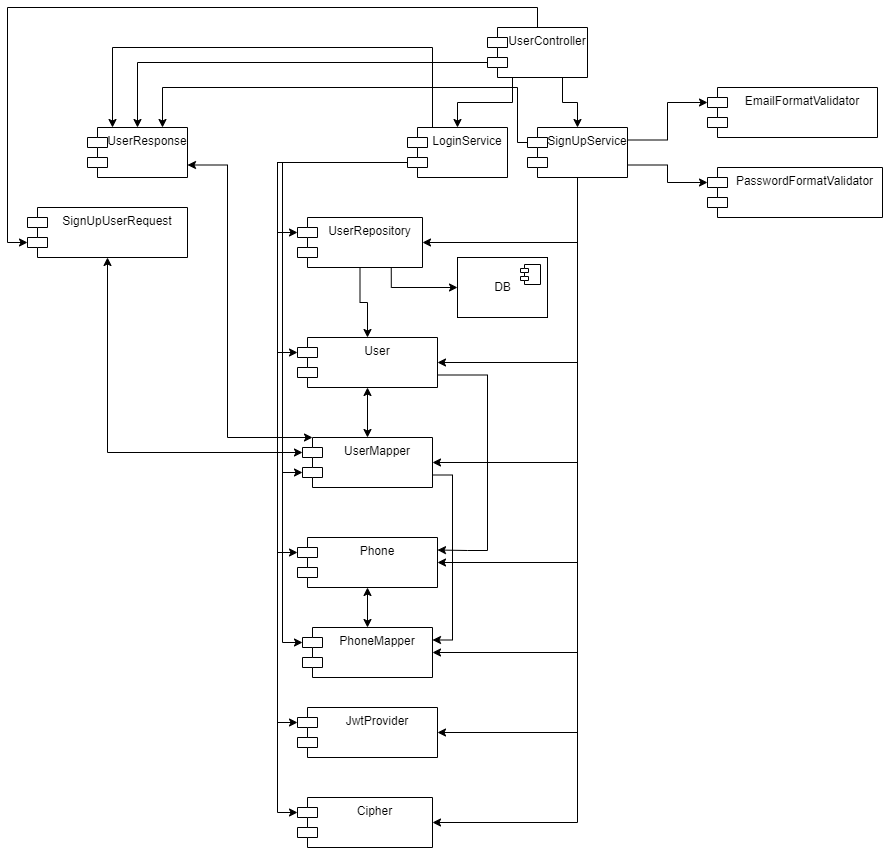

The diagram above was exported from draw.io. Its source (the exported page's mxGraphModel, read from the mxfile embedded in the PNG):
<mxGraphModel dx="2097" dy="654" grid="1" gridSize="10" guides="1" tooltips="1" connect="1" arrows="1" fold="1" page="1" pageScale="1" pageWidth="850" pageHeight="1100" background="none" math="0" shadow="0">
  <root>
    <mxCell id="0" />
    <mxCell id="1" parent="0" />
    <mxCell id="iJi6tC4spZc8MOrelhHx-19" style="edgeStyle=orthogonalEdgeStyle;rounded=0;orthogonalLoop=1;jettySize=auto;html=1;exitX=0.5;exitY=1;exitDx=0;exitDy=0;entryX=1;entryY=0.5;entryDx=0;entryDy=0;" parent="1" source="7cM9e6WUbStxpGmeuZec-35" target="7cM9e6WUbStxpGmeuZec-38" edge="1">
      <mxGeometry relative="1" as="geometry" />
    </mxCell>
    <mxCell id="iJi6tC4spZc8MOrelhHx-20" style="edgeStyle=orthogonalEdgeStyle;rounded=0;orthogonalLoop=1;jettySize=auto;html=1;exitX=0.5;exitY=1;exitDx=0;exitDy=0;entryX=1;entryY=0.5;entryDx=0;entryDy=0;" parent="1" source="7cM9e6WUbStxpGmeuZec-35" target="7cM9e6WUbStxpGmeuZec-44" edge="1">
      <mxGeometry relative="1" as="geometry" />
    </mxCell>
    <mxCell id="iJi6tC4spZc8MOrelhHx-21" style="edgeStyle=orthogonalEdgeStyle;rounded=0;orthogonalLoop=1;jettySize=auto;html=1;exitX=0.5;exitY=1;exitDx=0;exitDy=0;entryX=1;entryY=0.5;entryDx=0;entryDy=0;" parent="1" source="7cM9e6WUbStxpGmeuZec-35" target="7cM9e6WUbStxpGmeuZec-45" edge="1">
      <mxGeometry relative="1" as="geometry" />
    </mxCell>
    <mxCell id="iJi6tC4spZc8MOrelhHx-22" style="edgeStyle=orthogonalEdgeStyle;rounded=0;orthogonalLoop=1;jettySize=auto;html=1;exitX=0.5;exitY=1;exitDx=0;exitDy=0;entryX=1;entryY=0.5;entryDx=0;entryDy=0;" parent="1" source="7cM9e6WUbStxpGmeuZec-35" target="7cM9e6WUbStxpGmeuZec-43" edge="1">
      <mxGeometry relative="1" as="geometry" />
    </mxCell>
    <mxCell id="iJi6tC4spZc8MOrelhHx-23" style="edgeStyle=orthogonalEdgeStyle;rounded=0;orthogonalLoop=1;jettySize=auto;html=1;exitX=0.5;exitY=1;exitDx=0;exitDy=0;entryX=1;entryY=0.5;entryDx=0;entryDy=0;" parent="1" source="7cM9e6WUbStxpGmeuZec-35" target="7cM9e6WUbStxpGmeuZec-41" edge="1">
      <mxGeometry relative="1" as="geometry" />
    </mxCell>
    <mxCell id="iJi6tC4spZc8MOrelhHx-28" style="edgeStyle=orthogonalEdgeStyle;rounded=0;orthogonalLoop=1;jettySize=auto;html=1;exitX=0.5;exitY=1;exitDx=0;exitDy=0;entryX=1;entryY=0.5;entryDx=0;entryDy=0;" parent="1" source="7cM9e6WUbStxpGmeuZec-35" target="iJi6tC4spZc8MOrelhHx-24" edge="1">
      <mxGeometry relative="1" as="geometry" />
    </mxCell>
    <mxCell id="iJi6tC4spZc8MOrelhHx-29" style="edgeStyle=orthogonalEdgeStyle;rounded=0;orthogonalLoop=1;jettySize=auto;html=1;exitX=0.5;exitY=1;exitDx=0;exitDy=0;entryX=1;entryY=0.5;entryDx=0;entryDy=0;" parent="1" source="7cM9e6WUbStxpGmeuZec-35" target="iJi6tC4spZc8MOrelhHx-25" edge="1">
      <mxGeometry relative="1" as="geometry" />
    </mxCell>
    <mxCell id="iJi6tC4spZc8MOrelhHx-38" style="edgeStyle=orthogonalEdgeStyle;rounded=0;orthogonalLoop=1;jettySize=auto;html=1;exitX=1;exitY=0.25;exitDx=0;exitDy=0;entryX=0;entryY=0;entryDx=0;entryDy=15;entryPerimeter=0;startArrow=none;startFill=0;" parent="1" source="7cM9e6WUbStxpGmeuZec-35" target="7cM9e6WUbStxpGmeuZec-40" edge="1">
      <mxGeometry relative="1" as="geometry" />
    </mxCell>
    <mxCell id="iJi6tC4spZc8MOrelhHx-39" style="edgeStyle=orthogonalEdgeStyle;rounded=0;orthogonalLoop=1;jettySize=auto;html=1;exitX=1;exitY=0.75;exitDx=0;exitDy=0;entryX=0;entryY=0;entryDx=0;entryDy=15;entryPerimeter=0;startArrow=none;startFill=0;" parent="1" source="7cM9e6WUbStxpGmeuZec-35" target="7cM9e6WUbStxpGmeuZec-42" edge="1">
      <mxGeometry relative="1" as="geometry" />
    </mxCell>
    <mxCell id="iJi6tC4spZc8MOrelhHx-53" style="edgeStyle=orthogonalEdgeStyle;rounded=0;orthogonalLoop=1;jettySize=auto;html=1;exitX=0;exitY=0;exitDx=0;exitDy=15;exitPerimeter=0;entryX=0.75;entryY=0;entryDx=0;entryDy=0;startArrow=none;startFill=0;" parent="1" source="7cM9e6WUbStxpGmeuZec-35" target="iJi6tC4spZc8MOrelhHx-48" edge="1">
      <mxGeometry relative="1" as="geometry">
        <Array as="points">
          <mxPoint x="310" y="195" />
          <mxPoint x="310" y="140" />
          <mxPoint x="-45" y="140" />
        </Array>
      </mxGeometry>
    </mxCell>
    <mxCell id="7cM9e6WUbStxpGmeuZec-35" value="SignUpService" style="shape=module;align=left;spacingLeft=20;align=center;verticalAlign=top;" parent="1" vertex="1">
      <mxGeometry x="320" y="180" width="100" height="50" as="geometry" />
    </mxCell>
    <mxCell id="iJi6tC4spZc8MOrelhHx-11" style="edgeStyle=orthogonalEdgeStyle;rounded=0;orthogonalLoop=1;jettySize=auto;html=1;exitX=0.75;exitY=1;exitDx=0;exitDy=0;entryX=0.5;entryY=0;entryDx=0;entryDy=0;" parent="1" source="7cM9e6WUbStxpGmeuZec-37" target="7cM9e6WUbStxpGmeuZec-35" edge="1">
      <mxGeometry relative="1" as="geometry" />
    </mxCell>
    <mxCell id="iJi6tC4spZc8MOrelhHx-12" style="edgeStyle=orthogonalEdgeStyle;rounded=0;orthogonalLoop=1;jettySize=auto;html=1;exitX=0.25;exitY=1;exitDx=0;exitDy=0;entryX=0.5;entryY=0;entryDx=0;entryDy=0;" parent="1" source="7cM9e6WUbStxpGmeuZec-37" target="7cM9e6WUbStxpGmeuZec-46" edge="1">
      <mxGeometry relative="1" as="geometry" />
    </mxCell>
    <mxCell id="iJi6tC4spZc8MOrelhHx-50" style="edgeStyle=orthogonalEdgeStyle;rounded=0;orthogonalLoop=1;jettySize=auto;html=1;exitX=0.5;exitY=0;exitDx=0;exitDy=0;entryX=0;entryY=0;entryDx=0;entryDy=35;entryPerimeter=0;startArrow=none;startFill=0;" parent="1" source="7cM9e6WUbStxpGmeuZec-37" target="iJi6tC4spZc8MOrelhHx-49" edge="1">
      <mxGeometry relative="1" as="geometry" />
    </mxCell>
    <mxCell id="iJi6tC4spZc8MOrelhHx-51" style="edgeStyle=orthogonalEdgeStyle;rounded=0;orthogonalLoop=1;jettySize=auto;html=1;exitX=0;exitY=0;exitDx=0;exitDy=35;exitPerimeter=0;entryX=0.5;entryY=0;entryDx=0;entryDy=0;startArrow=none;startFill=0;" parent="1" source="7cM9e6WUbStxpGmeuZec-37" target="iJi6tC4spZc8MOrelhHx-48" edge="1">
      <mxGeometry relative="1" as="geometry" />
    </mxCell>
    <mxCell id="7cM9e6WUbStxpGmeuZec-37" value="UserController" style="shape=module;align=left;spacingLeft=20;align=center;verticalAlign=top;" parent="1" vertex="1">
      <mxGeometry x="280" y="80" width="100" height="50" as="geometry" />
    </mxCell>
    <mxCell id="iJi6tC4spZc8MOrelhHx-36" style="edgeStyle=orthogonalEdgeStyle;rounded=0;orthogonalLoop=1;jettySize=auto;html=1;exitX=0.5;exitY=1;exitDx=0;exitDy=0;entryX=0.5;entryY=0;entryDx=0;entryDy=0;startArrow=none;startFill=0;" parent="1" source="7cM9e6WUbStxpGmeuZec-38" target="iJi6tC4spZc8MOrelhHx-24" edge="1">
      <mxGeometry relative="1" as="geometry" />
    </mxCell>
    <mxCell id="iJi6tC4spZc8MOrelhHx-43" style="edgeStyle=orthogonalEdgeStyle;rounded=0;orthogonalLoop=1;jettySize=auto;html=1;exitX=0.75;exitY=1;exitDx=0;exitDy=0;entryX=0;entryY=0.5;entryDx=0;entryDy=0;startArrow=none;startFill=0;" parent="1" source="7cM9e6WUbStxpGmeuZec-38" target="iJi6tC4spZc8MOrelhHx-40" edge="1">
      <mxGeometry relative="1" as="geometry" />
    </mxCell>
    <mxCell id="7cM9e6WUbStxpGmeuZec-38" value="UserRepository" style="shape=module;align=left;spacingLeft=20;align=center;verticalAlign=top;" parent="1" vertex="1">
      <mxGeometry x="90" y="270" width="125" height="50" as="geometry" />
    </mxCell>
    <mxCell id="7cM9e6WUbStxpGmeuZec-40" value="EmailFormatValidator" style="shape=module;align=left;spacingLeft=20;align=center;verticalAlign=top;" parent="1" vertex="1">
      <mxGeometry x="500" y="140" width="170" height="50" as="geometry" />
    </mxCell>
    <mxCell id="7cM9e6WUbStxpGmeuZec-41" value="JwtProvider" style="shape=module;align=left;spacingLeft=20;align=center;verticalAlign=top;" parent="1" vertex="1">
      <mxGeometry x="90" y="760" width="140" height="50" as="geometry" />
    </mxCell>
    <mxCell id="7cM9e6WUbStxpGmeuZec-42" value="PasswordFormatValidator" style="shape=module;align=left;spacingLeft=20;align=center;verticalAlign=top;" parent="1" vertex="1">
      <mxGeometry x="500" y="220" width="175" height="50" as="geometry" />
    </mxCell>
    <mxCell id="7cM9e6WUbStxpGmeuZec-43" value="Cipher" style="shape=module;align=left;spacingLeft=20;align=center;verticalAlign=top;" parent="1" vertex="1">
      <mxGeometry x="90" y="850" width="135" height="50" as="geometry" />
    </mxCell>
    <mxCell id="iJi6tC4spZc8MOrelhHx-31" style="edgeStyle=orthogonalEdgeStyle;rounded=0;orthogonalLoop=1;jettySize=auto;html=1;exitX=1;exitY=0.75;exitDx=0;exitDy=0;entryX=1;entryY=0.25;entryDx=0;entryDy=0;startArrow=none;startFill=0;strokeColor=#000000;" parent="1" source="7cM9e6WUbStxpGmeuZec-44" target="7cM9e6WUbStxpGmeuZec-45" edge="1">
      <mxGeometry relative="1" as="geometry" />
    </mxCell>
    <mxCell id="kAI-bVlIP1oCpZcTPTDp-2" style="edgeStyle=orthogonalEdgeStyle;rounded=0;orthogonalLoop=1;jettySize=auto;html=1;exitX=0.5;exitY=0;exitDx=0;exitDy=0;entryX=0.5;entryY=1;entryDx=0;entryDy=0;startArrow=classic;startFill=1;" parent="1" source="7cM9e6WUbStxpGmeuZec-44" target="iJi6tC4spZc8MOrelhHx-24" edge="1">
      <mxGeometry relative="1" as="geometry" />
    </mxCell>
    <mxCell id="7cM9e6WUbStxpGmeuZec-44" value="UserMapper" style="shape=module;align=left;spacingLeft=20;align=center;verticalAlign=top;" parent="1" vertex="1">
      <mxGeometry x="95" y="490" width="130" height="50" as="geometry" />
    </mxCell>
    <mxCell id="7cM9e6WUbStxpGmeuZec-45" value="PhoneMapper" style="shape=module;align=left;spacingLeft=20;align=center;verticalAlign=top;" parent="1" vertex="1">
      <mxGeometry x="95" y="680" width="130" height="50" as="geometry" />
    </mxCell>
    <mxCell id="iJi6tC4spZc8MOrelhHx-13" style="edgeStyle=orthogonalEdgeStyle;rounded=0;orthogonalLoop=1;jettySize=auto;html=1;entryX=0;entryY=0;entryDx=0;entryDy=15;entryPerimeter=0;exitX=0;exitY=0;exitDx=0;exitDy=35;exitPerimeter=0;" parent="1" source="7cM9e6WUbStxpGmeuZec-46" target="7cM9e6WUbStxpGmeuZec-38" edge="1">
      <mxGeometry relative="1" as="geometry" />
    </mxCell>
    <mxCell id="iJi6tC4spZc8MOrelhHx-14" style="edgeStyle=orthogonalEdgeStyle;rounded=0;orthogonalLoop=1;jettySize=auto;html=1;entryX=0;entryY=0;entryDx=0;entryDy=35;entryPerimeter=0;exitX=0;exitY=0;exitDx=0;exitDy=35;exitPerimeter=0;" parent="1" source="7cM9e6WUbStxpGmeuZec-46" target="7cM9e6WUbStxpGmeuZec-44" edge="1">
      <mxGeometry relative="1" as="geometry" />
    </mxCell>
    <mxCell id="iJi6tC4spZc8MOrelhHx-15" style="edgeStyle=orthogonalEdgeStyle;rounded=0;orthogonalLoop=1;jettySize=auto;html=1;exitX=0;exitY=0;exitDx=0;exitDy=35;exitPerimeter=0;entryX=0;entryY=0;entryDx=0;entryDy=15;entryPerimeter=0;" parent="1" source="7cM9e6WUbStxpGmeuZec-46" target="7cM9e6WUbStxpGmeuZec-45" edge="1">
      <mxGeometry relative="1" as="geometry" />
    </mxCell>
    <mxCell id="iJi6tC4spZc8MOrelhHx-16" style="edgeStyle=orthogonalEdgeStyle;rounded=0;orthogonalLoop=1;jettySize=auto;html=1;exitX=0;exitY=0;exitDx=0;exitDy=35;exitPerimeter=0;entryX=0;entryY=0;entryDx=0;entryDy=15;entryPerimeter=0;" parent="1" source="7cM9e6WUbStxpGmeuZec-46" target="7cM9e6WUbStxpGmeuZec-43" edge="1">
      <mxGeometry relative="1" as="geometry" />
    </mxCell>
    <mxCell id="iJi6tC4spZc8MOrelhHx-17" style="edgeStyle=orthogonalEdgeStyle;rounded=0;orthogonalLoop=1;jettySize=auto;html=1;exitX=0;exitY=0;exitDx=0;exitDy=35;exitPerimeter=0;entryX=0;entryY=0;entryDx=0;entryDy=15;entryPerimeter=0;" parent="1" source="7cM9e6WUbStxpGmeuZec-46" target="7cM9e6WUbStxpGmeuZec-41" edge="1">
      <mxGeometry relative="1" as="geometry" />
    </mxCell>
    <mxCell id="iJi6tC4spZc8MOrelhHx-26" style="edgeStyle=orthogonalEdgeStyle;rounded=0;orthogonalLoop=1;jettySize=auto;html=1;exitX=0;exitY=0;exitDx=0;exitDy=35;exitPerimeter=0;entryX=0;entryY=0;entryDx=0;entryDy=15;entryPerimeter=0;" parent="1" source="7cM9e6WUbStxpGmeuZec-46" target="iJi6tC4spZc8MOrelhHx-24" edge="1">
      <mxGeometry relative="1" as="geometry" />
    </mxCell>
    <mxCell id="iJi6tC4spZc8MOrelhHx-27" style="edgeStyle=orthogonalEdgeStyle;rounded=0;orthogonalLoop=1;jettySize=auto;html=1;exitX=0;exitY=0;exitDx=0;exitDy=35;exitPerimeter=0;entryX=0;entryY=0;entryDx=0;entryDy=15;entryPerimeter=0;" parent="1" source="7cM9e6WUbStxpGmeuZec-46" target="iJi6tC4spZc8MOrelhHx-25" edge="1">
      <mxGeometry relative="1" as="geometry" />
    </mxCell>
    <mxCell id="iJi6tC4spZc8MOrelhHx-54" style="edgeStyle=orthogonalEdgeStyle;rounded=0;orthogonalLoop=1;jettySize=auto;html=1;exitX=0.25;exitY=0;exitDx=0;exitDy=0;startArrow=none;startFill=0;entryX=0.25;entryY=0;entryDx=0;entryDy=0;" parent="1" source="7cM9e6WUbStxpGmeuZec-46" target="iJi6tC4spZc8MOrelhHx-48" edge="1">
      <mxGeometry relative="1" as="geometry">
        <Array as="points">
          <mxPoint x="225" y="100" />
          <mxPoint x="-95" y="100" />
        </Array>
      </mxGeometry>
    </mxCell>
    <mxCell id="7cM9e6WUbStxpGmeuZec-46" value="LoginService" style="shape=module;align=left;spacingLeft=20;align=center;verticalAlign=top;" parent="1" vertex="1">
      <mxGeometry x="200" y="180" width="100" height="50" as="geometry" />
    </mxCell>
    <mxCell id="iJi6tC4spZc8MOrelhHx-32" style="edgeStyle=orthogonalEdgeStyle;rounded=0;orthogonalLoop=1;jettySize=auto;html=1;exitX=1;exitY=0.75;exitDx=0;exitDy=0;entryX=1;entryY=0.25;entryDx=0;entryDy=0;" parent="1" source="iJi6tC4spZc8MOrelhHx-24" target="iJi6tC4spZc8MOrelhHx-25" edge="1">
      <mxGeometry relative="1" as="geometry">
        <Array as="points">
          <mxPoint x="280" y="428" />
          <mxPoint x="280" y="603" />
          <mxPoint x="260" y="603" />
        </Array>
      </mxGeometry>
    </mxCell>
    <mxCell id="iJi6tC4spZc8MOrelhHx-24" value="User" style="shape=module;align=left;spacingLeft=20;align=center;verticalAlign=top;" parent="1" vertex="1">
      <mxGeometry x="90" y="390" width="140" height="50" as="geometry" />
    </mxCell>
    <mxCell id="kAI-bVlIP1oCpZcTPTDp-3" style="edgeStyle=orthogonalEdgeStyle;rounded=0;orthogonalLoop=1;jettySize=auto;html=1;exitX=0.5;exitY=1;exitDx=0;exitDy=0;entryX=0.5;entryY=0;entryDx=0;entryDy=0;startArrow=classic;startFill=1;" parent="1" source="iJi6tC4spZc8MOrelhHx-25" target="7cM9e6WUbStxpGmeuZec-45" edge="1">
      <mxGeometry relative="1" as="geometry" />
    </mxCell>
    <mxCell id="iJi6tC4spZc8MOrelhHx-25" value="Phone" style="shape=module;align=left;spacingLeft=20;align=center;verticalAlign=top;" parent="1" vertex="1">
      <mxGeometry x="90" y="590" width="140" height="50" as="geometry" />
    </mxCell>
    <mxCell id="iJi6tC4spZc8MOrelhHx-40" value="DB" style="html=1;dropTarget=0;" parent="1" vertex="1">
      <mxGeometry x="250" y="310" width="90" height="60" as="geometry" />
    </mxCell>
    <mxCell id="iJi6tC4spZc8MOrelhHx-41" value="" style="shape=module;jettyWidth=8;jettyHeight=4;" parent="iJi6tC4spZc8MOrelhHx-40" vertex="1">
      <mxGeometry x="1" width="20" height="20" relative="1" as="geometry">
        <mxPoint x="-27" y="7" as="offset" />
      </mxGeometry>
    </mxCell>
    <mxCell id="kAI-bVlIP1oCpZcTPTDp-5" style="edgeStyle=orthogonalEdgeStyle;rounded=0;orthogonalLoop=1;jettySize=auto;html=1;exitX=1;exitY=0.75;exitDx=0;exitDy=0;entryX=0;entryY=0;entryDx=10;entryDy=0;entryPerimeter=0;startArrow=classic;startFill=1;" parent="1" source="iJi6tC4spZc8MOrelhHx-48" target="7cM9e6WUbStxpGmeuZec-44" edge="1">
      <mxGeometry relative="1" as="geometry">
        <Array as="points">
          <mxPoint x="20" y="217" />
          <mxPoint x="20" y="490" />
        </Array>
      </mxGeometry>
    </mxCell>
    <mxCell id="iJi6tC4spZc8MOrelhHx-48" value="UserResponse" style="shape=module;align=left;spacingLeft=20;align=center;verticalAlign=top;" parent="1" vertex="1">
      <mxGeometry x="-120" y="180" width="100" height="50" as="geometry" />
    </mxCell>
    <mxCell id="kAI-bVlIP1oCpZcTPTDp-4" style="edgeStyle=orthogonalEdgeStyle;rounded=0;orthogonalLoop=1;jettySize=auto;html=1;exitX=0.5;exitY=1;exitDx=0;exitDy=0;entryX=0;entryY=0;entryDx=0;entryDy=15;entryPerimeter=0;startArrow=classic;startFill=1;" parent="1" source="iJi6tC4spZc8MOrelhHx-49" target="7cM9e6WUbStxpGmeuZec-44" edge="1">
      <mxGeometry relative="1" as="geometry" />
    </mxCell>
    <mxCell id="iJi6tC4spZc8MOrelhHx-49" value="SignUpUserRequest" style="shape=module;align=left;spacingLeft=20;align=center;verticalAlign=top;" parent="1" vertex="1">
      <mxGeometry x="-180" y="260" width="160" height="50" as="geometry" />
    </mxCell>
  </root>
</mxGraphModel>